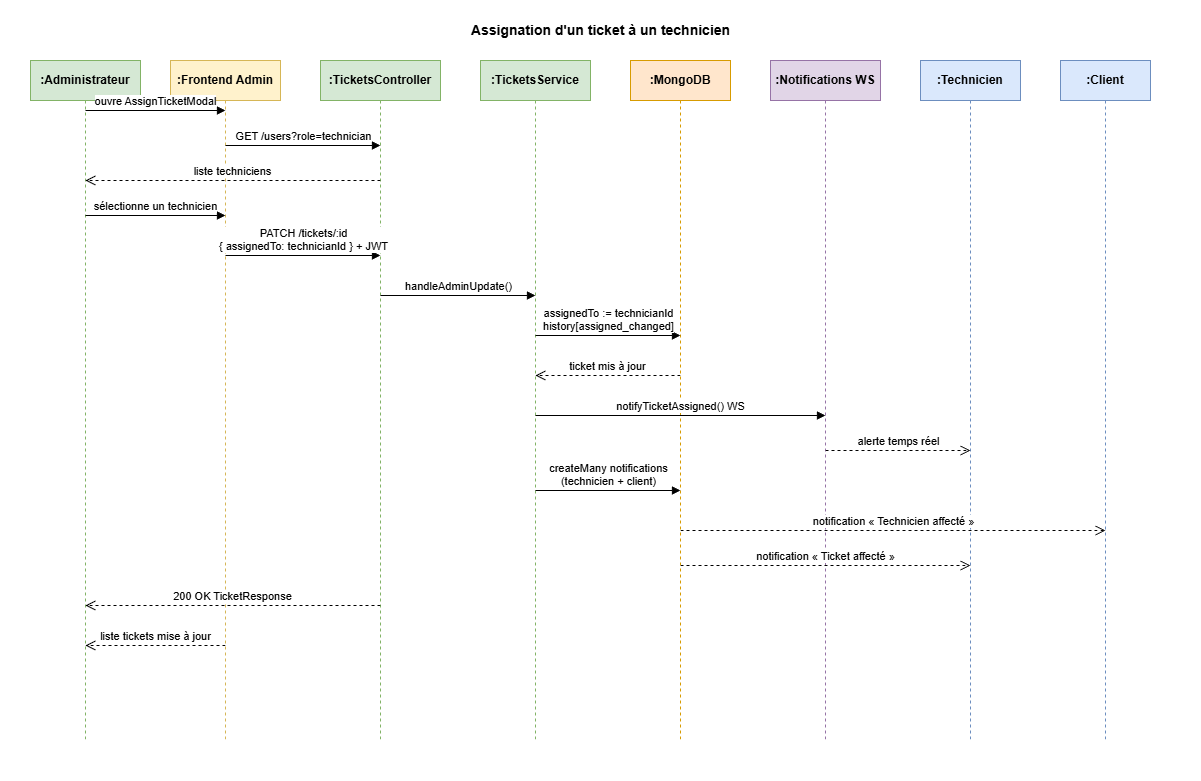

The diagram above was exported from draw.io. Its source (the exported page's mxGraphModel, read from the mxfile embedded in the PNG):
<mxGraphModel dx="368" dy="405" grid="1" gridSize="10" guides="1" tooltips="1" connect="1" arrows="1" fold="1" page="1" pageScale="1" pageWidth="1200" pageHeight="780" background="#ffffff" math="0" shadow="0">
  <root>
    <mxCell id="0" />
    <mxCell id="1" parent="0" />
    <mxCell id="bg" value="" style="rounded=0;whiteSpace=wrap;html=1;fillColor=#ffffff;strokeColor=none;" parent="1" vertex="1">
      <mxGeometry width="1200" height="780" as="geometry" />
    </mxCell>
    <mxCell id="title" value="Assignation d'un ticket à un technicien" style="text;html=1;strokeColor=none;fillColor=#ffffff;align=center;fontSize=14;fontStyle=1;fontColor=#000000;" parent="1" vertex="1">
      <mxGeometry x="300" y="15" width="600" height="30" as="geometry" />
    </mxCell>
    <mxCell id="p-admin" value=":Administrateur" style="shape=umlLifeline;perimeter=lifelinePerimeter;whiteSpace=wrap;html=1;container=1;dropTarget=0;collapsible=0;recursiveResize=0;outlineConnect=0;size=40;fillColor=#d5e8d4;strokeColor=#82b366;fontColor=#000000;fontStyle=1" parent="1" vertex="1">
      <mxGeometry x="30" y="60" width="110" height="680" as="geometry" />
    </mxCell>
    <mxCell id="p-fe" value=":Frontend Admin" style="shape=umlLifeline;perimeter=lifelinePerimeter;whiteSpace=wrap;html=1;container=1;dropTarget=0;collapsible=0;recursiveResize=0;outlineConnect=0;size=40;fillColor=#fff2cc;strokeColor=#d6b656;fontColor=#000000;fontStyle=1" parent="1" vertex="1">
      <mxGeometry x="170" y="60" width="110" height="680" as="geometry" />
    </mxCell>
    <mxCell id="p-ctrl" value=":TicketsController" style="shape=umlLifeline;perimeter=lifelinePerimeter;whiteSpace=wrap;html=1;container=1;dropTarget=0;collapsible=0;recursiveResize=0;outlineConnect=0;size=40;fillColor=#d5e8d4;strokeColor=#82b366;fontColor=#000000;fontStyle=1" parent="1" vertex="1">
      <mxGeometry x="320" y="60" width="120" height="680" as="geometry" />
    </mxCell>
    <mxCell id="p-svc" value=":TicketsService" style="shape=umlLifeline;perimeter=lifelinePerimeter;whiteSpace=wrap;html=1;container=1;dropTarget=0;collapsible=0;recursiveResize=0;outlineConnect=0;size=40;fillColor=#d5e8d4;strokeColor=#82b366;fontColor=#000000;fontStyle=1" parent="1" vertex="1">
      <mxGeometry x="480" y="60" width="110" height="680" as="geometry" />
    </mxCell>
    <mxCell id="p-db" value=":MongoDB" style="shape=umlLifeline;perimeter=lifelinePerimeter;whiteSpace=wrap;html=1;container=1;dropTarget=0;collapsible=0;recursiveResize=0;outlineConnect=0;size=40;fillColor=#ffe6cc;strokeColor=#d79b00;fontColor=#000000;fontStyle=1" parent="1" vertex="1">
      <mxGeometry x="630" y="60" width="100" height="680" as="geometry" />
    </mxCell>
    <mxCell id="p-gw" value=":Notifications WS" style="shape=umlLifeline;perimeter=lifelinePerimeter;whiteSpace=wrap;html=1;container=1;dropTarget=0;collapsible=0;recursiveResize=0;outlineConnect=0;size=40;fillColor=#e1d5e7;strokeColor=#9673a6;fontColor=#000000;fontStyle=1" parent="1" vertex="1">
      <mxGeometry x="770" y="60" width="110" height="680" as="geometry" />
    </mxCell>
    <mxCell id="p-tech" value=":Technicien" style="shape=umlLifeline;perimeter=lifelinePerimeter;whiteSpace=wrap;html=1;container=1;dropTarget=0;collapsible=0;recursiveResize=0;outlineConnect=0;size=40;fillColor=#dae8fc;strokeColor=#6c8ebf;fontColor=#000000;fontStyle=1" parent="1" vertex="1">
      <mxGeometry x="920" y="60" width="100" height="680" as="geometry" />
    </mxCell>
    <mxCell id="p-client" value=":Client" style="shape=umlLifeline;perimeter=lifelinePerimeter;whiteSpace=wrap;html=1;container=1;dropTarget=0;collapsible=0;recursiveResize=0;outlineConnect=0;size=40;fillColor=#dae8fc;strokeColor=#6c8ebf;fontColor=#000000;fontStyle=1" parent="1" vertex="1">
      <mxGeometry x="1060" y="60" width="90" height="680" as="geometry" />
    </mxCell>
    <mxCell id="m1" value="ouvre AssignTicketModal" style="html=1;verticalAlign=bottom;endArrow=block;rounded=0;labelBackgroundColor=#ffffff;fontColor=#000000;strokeColor=#000000;" parent="1" edge="1">
      <mxGeometry relative="1" as="geometry">
        <mxPoint x="85" y="110" as="sourcePoint" />
        <mxPoint x="225" y="110" as="targetPoint" />
      </mxGeometry>
    </mxCell>
    <mxCell id="m2" value="GET /users?role=technician" style="html=1;verticalAlign=bottom;endArrow=block;rounded=0;labelBackgroundColor=#ffffff;fontColor=#000000;strokeColor=#000000;" parent="1" edge="1">
      <mxGeometry relative="1" as="geometry">
        <mxPoint x="225" y="145" as="sourcePoint" />
        <mxPoint x="380" y="145" as="targetPoint" />
      </mxGeometry>
    </mxCell>
    <mxCell id="m3" value="liste techniciens" style="html=1;verticalAlign=bottom;endArrow=open;dashed=1;endSize=8;rounded=0;labelBackgroundColor=#ffffff;fontColor=#000000;strokeColor=#000000;" parent="1" edge="1">
      <mxGeometry relative="1" as="geometry">
        <mxPoint x="380" y="180" as="sourcePoint" />
        <mxPoint x="85" y="180" as="targetPoint" />
      </mxGeometry>
    </mxCell>
    <mxCell id="m4" value="sélectionne un technicien" style="html=1;verticalAlign=bottom;endArrow=block;rounded=0;labelBackgroundColor=#ffffff;fontColor=#000000;strokeColor=#000000;" parent="1" edge="1">
      <mxGeometry relative="1" as="geometry">
        <mxPoint x="85" y="215" as="sourcePoint" />
        <mxPoint x="225" y="215" as="targetPoint" />
      </mxGeometry>
    </mxCell>
    <mxCell id="m5" value="PATCH /tickets/:id&#10;{ assignedTo: technicianId } + JWT" style="html=1;verticalAlign=bottom;endArrow=block;rounded=0;labelBackgroundColor=#ffffff;fontColor=#000000;strokeColor=#000000;" parent="1" edge="1">
      <mxGeometry relative="1" as="geometry">
        <mxPoint x="225" y="255" as="sourcePoint" />
        <mxPoint x="380" y="255" as="targetPoint" />
      </mxGeometry>
    </mxCell>
    <mxCell id="m6" value="handleAdminUpdate()" style="html=1;verticalAlign=bottom;endArrow=block;rounded=0;labelBackgroundColor=#ffffff;fontColor=#000000;strokeColor=#000000;" parent="1" edge="1">
      <mxGeometry relative="1" as="geometry">
        <mxPoint x="380" y="295" as="sourcePoint" />
        <mxPoint x="535" y="295" as="targetPoint" />
      </mxGeometry>
    </mxCell>
    <mxCell id="m7" value="assignedTo := technicianId&#10;history[assigned_changed]" style="html=1;verticalAlign=bottom;endArrow=block;rounded=0;labelBackgroundColor=#ffffff;fontColor=#000000;strokeColor=#000000;" parent="1" edge="1">
      <mxGeometry relative="1" as="geometry">
        <mxPoint x="535" y="335" as="sourcePoint" />
        <mxPoint x="680" y="335" as="targetPoint" />
      </mxGeometry>
    </mxCell>
    <mxCell id="m8" value="ticket mis à jour" style="html=1;verticalAlign=bottom;endArrow=open;dashed=1;endSize=8;rounded=0;labelBackgroundColor=#ffffff;fontColor=#000000;strokeColor=#000000;" parent="1" edge="1">
      <mxGeometry relative="1" as="geometry">
        <mxPoint x="680" y="375" as="sourcePoint" />
        <mxPoint x="535" y="375" as="targetPoint" />
      </mxGeometry>
    </mxCell>
    <mxCell id="m9" value="notifyTicketAssigned() WS" style="html=1;verticalAlign=bottom;endArrow=block;rounded=0;labelBackgroundColor=#ffffff;fontColor=#000000;strokeColor=#000000;" parent="1" edge="1">
      <mxGeometry relative="1" as="geometry">
        <mxPoint x="535" y="415" as="sourcePoint" />
        <mxPoint x="825" y="415" as="targetPoint" />
      </mxGeometry>
    </mxCell>
    <mxCell id="m10" value="alerte temps réel" style="html=1;verticalAlign=bottom;endArrow=open;dashed=1;endSize=8;rounded=0;labelBackgroundColor=#ffffff;fontColor=#000000;strokeColor=#000000;" parent="1" edge="1">
      <mxGeometry relative="1" as="geometry">
        <mxPoint x="825" y="450" as="sourcePoint" />
        <mxPoint x="970" y="450" as="targetPoint" />
      </mxGeometry>
    </mxCell>
    <mxCell id="m11" value="createMany notifications&#10;(technicien + client)" style="html=1;verticalAlign=bottom;endArrow=block;rounded=0;labelBackgroundColor=#ffffff;fontColor=#000000;strokeColor=#000000;" parent="1" edge="1">
      <mxGeometry relative="1" as="geometry">
        <mxPoint x="535" y="490" as="sourcePoint" />
        <mxPoint x="680" y="490" as="targetPoint" />
      </mxGeometry>
    </mxCell>
    <mxCell id="m12" value="notification « Technicien affecté »" style="html=1;verticalAlign=bottom;endArrow=open;dashed=1;endSize=8;rounded=0;labelBackgroundColor=#ffffff;fontColor=#000000;strokeColor=#000000;" parent="1" edge="1">
      <mxGeometry relative="1" as="geometry">
        <mxPoint x="680" y="530" as="sourcePoint" />
        <mxPoint x="1105" y="530" as="targetPoint" />
      </mxGeometry>
    </mxCell>
    <mxCell id="m13" value="notification « Ticket affecté »" style="html=1;verticalAlign=bottom;endArrow=open;dashed=1;endSize=8;rounded=0;labelBackgroundColor=#ffffff;fontColor=#000000;strokeColor=#000000;" parent="1" edge="1">
      <mxGeometry relative="1" as="geometry">
        <mxPoint x="680" y="565" as="sourcePoint" />
        <mxPoint x="970" y="565" as="targetPoint" />
      </mxGeometry>
    </mxCell>
    <mxCell id="m14" value="200 OK TicketResponse" style="html=1;verticalAlign=bottom;endArrow=open;dashed=1;endSize=8;rounded=0;labelBackgroundColor=#ffffff;fontColor=#000000;strokeColor=#000000;" parent="1" edge="1">
      <mxGeometry relative="1" as="geometry">
        <mxPoint x="380" y="605" as="sourcePoint" />
        <mxPoint x="85" y="605" as="targetPoint" />
      </mxGeometry>
    </mxCell>
    <mxCell id="m15" value="liste tickets mise à jour" style="html=1;verticalAlign=bottom;endArrow=open;dashed=1;endSize=8;rounded=0;labelBackgroundColor=#ffffff;fontColor=#000000;strokeColor=#000000;" parent="1" edge="1">
      <mxGeometry relative="1" as="geometry">
        <mxPoint x="225" y="645" as="sourcePoint" />
        <mxPoint x="85" y="645" as="targetPoint" />
      </mxGeometry>
    </mxCell>
  </root>
</mxGraphModel>